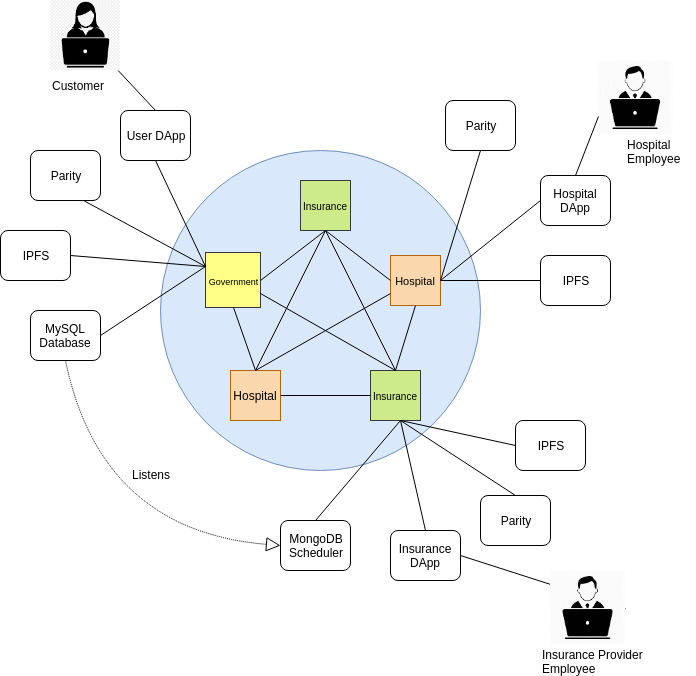

The diagram above was exported from draw.io. Its source (the exported page's mxGraphModel, read from the mxfile embedded in the PNG):
<mxGraphModel dx="840" dy="405" grid="1" gridSize="10" guides="1" tooltips="1" connect="1" arrows="1" fold="1" page="1" pageScale="1" pageWidth="850" pageHeight="1100" math="0" shadow="0">
  <root>
    <mxCell id="0" />
    <mxCell id="1" parent="0" />
    <mxCell id="dFxpuLuYWSVLSLMsiXxm-1" value="" style="ellipse;whiteSpace=wrap;html=1;aspect=fixed;fillColor=#dae8fc;strokeColor=#6c8ebf;" vertex="1" parent="1">
      <mxGeometry x="300" y="160" width="320" height="320" as="geometry" />
    </mxCell>
    <mxCell id="dFxpuLuYWSVLSLMsiXxm-4" value="&lt;font style=&quot;font-size: 10px&quot;&gt;Insurance&lt;/font&gt;" style="whiteSpace=wrap;html=1;aspect=fixed;fillColor=#cdeb8b;strokeColor=#36393d;" vertex="1" parent="1">
      <mxGeometry x="440" y="190" width="50" height="50" as="geometry" />
    </mxCell>
    <mxCell id="dFxpuLuYWSVLSLMsiXxm-5" value="&lt;font style=&quot;font-size: 9px&quot;&gt;Government&lt;/font&gt;" style="whiteSpace=wrap;html=1;aspect=fixed;fillColor=#ffff88;strokeColor=#36393d;" vertex="1" parent="1">
      <mxGeometry x="345" y="262" width="55" height="55" as="geometry" />
    </mxCell>
    <mxCell id="dFxpuLuYWSVLSLMsiXxm-6" value="&lt;font style=&quot;font-size: 10px&quot;&gt;Insurance&lt;/font&gt;" style="whiteSpace=wrap;html=1;aspect=fixed;fillColor=#cdeb8b;strokeColor=#36393d;" vertex="1" parent="1">
      <mxGeometry x="510" y="380" width="50" height="50" as="geometry" />
    </mxCell>
    <mxCell id="dFxpuLuYWSVLSLMsiXxm-7" value="&lt;font style=&quot;font-size: 11px&quot;&gt;Hospital&lt;/font&gt;" style="whiteSpace=wrap;html=1;aspect=fixed;fillColor=#fad7ac;strokeColor=#b46504;" vertex="1" parent="1">
      <mxGeometry x="530" y="265" width="50" height="50" as="geometry" />
    </mxCell>
    <mxCell id="dFxpuLuYWSVLSLMsiXxm-8" value="Hospital" style="whiteSpace=wrap;html=1;aspect=fixed;fillColor=#fad7ac;strokeColor=#b46504;" vertex="1" parent="1">
      <mxGeometry x="370" y="380" width="50" height="50" as="geometry" />
    </mxCell>
    <mxCell id="dFxpuLuYWSVLSLMsiXxm-9" value="" style="endArrow=none;html=1;exitX=1;exitY=0.5;exitDx=0;exitDy=0;exitPerimeter=0;entryX=0.5;entryY=1;entryDx=0;entryDy=0;" edge="1" parent="1" source="dFxpuLuYWSVLSLMsiXxm-5" target="dFxpuLuYWSVLSLMsiXxm-4">
      <mxGeometry width="50" height="50" relative="1" as="geometry">
        <mxPoint x="410" y="300" as="sourcePoint" />
        <mxPoint x="460" y="250" as="targetPoint" />
      </mxGeometry>
    </mxCell>
    <mxCell id="dFxpuLuYWSVLSLMsiXxm-10" value="" style="endArrow=none;html=1;entryX=0.5;entryY=1;entryDx=0;entryDy=0;exitX=0.5;exitY=0;exitDx=0;exitDy=0;" edge="1" parent="1" source="dFxpuLuYWSVLSLMsiXxm-6" target="dFxpuLuYWSVLSLMsiXxm-7">
      <mxGeometry width="50" height="50" relative="1" as="geometry">
        <mxPoint x="490" y="380" as="sourcePoint" />
        <mxPoint x="540" y="330" as="targetPoint" />
      </mxGeometry>
    </mxCell>
    <mxCell id="dFxpuLuYWSVLSLMsiXxm-11" value="" style="endArrow=none;html=1;entryX=0;entryY=0.5;entryDx=0;entryDy=0;exitX=1;exitY=0.5;exitDx=0;exitDy=0;" edge="1" parent="1" source="dFxpuLuYWSVLSLMsiXxm-8" target="dFxpuLuYWSVLSLMsiXxm-6">
      <mxGeometry width="50" height="50" relative="1" as="geometry">
        <mxPoint x="310" y="550" as="sourcePoint" />
        <mxPoint x="360" y="500" as="targetPoint" />
        <Array as="points" />
      </mxGeometry>
    </mxCell>
    <mxCell id="dFxpuLuYWSVLSLMsiXxm-12" value="" style="endArrow=none;html=1;exitX=0.5;exitY=1;exitDx=0;exitDy=0;entryX=0;entryY=0.5;entryDx=0;entryDy=0;" edge="1" parent="1" source="dFxpuLuYWSVLSLMsiXxm-4" target="dFxpuLuYWSVLSLMsiXxm-7">
      <mxGeometry width="50" height="50" relative="1" as="geometry">
        <mxPoint x="430" y="420" as="sourcePoint" />
        <mxPoint x="520" y="420" as="targetPoint" />
        <Array as="points" />
      </mxGeometry>
    </mxCell>
    <mxCell id="dFxpuLuYWSVLSLMsiXxm-13" value="" style="endArrow=none;html=1;entryX=0.5;entryY=1;entryDx=0;entryDy=0;exitX=0.5;exitY=0;exitDx=0;exitDy=0;" edge="1" parent="1" source="dFxpuLuYWSVLSLMsiXxm-8" target="dFxpuLuYWSVLSLMsiXxm-5">
      <mxGeometry width="50" height="50" relative="1" as="geometry">
        <mxPoint x="540" y="400" as="sourcePoint" />
        <mxPoint x="560" y="320" as="targetPoint" />
      </mxGeometry>
    </mxCell>
    <mxCell id="dFxpuLuYWSVLSLMsiXxm-14" value="" style="endArrow=none;html=1;entryX=1;entryY=0.75;entryDx=0;entryDy=0;exitX=0.5;exitY=0;exitDx=0;exitDy=0;" edge="1" parent="1" source="dFxpuLuYWSVLSLMsiXxm-6" target="dFxpuLuYWSVLSLMsiXxm-5">
      <mxGeometry width="50" height="50" relative="1" as="geometry">
        <mxPoint x="410" y="400" as="sourcePoint" />
        <mxPoint x="380" y="330" as="targetPoint" />
      </mxGeometry>
    </mxCell>
    <mxCell id="dFxpuLuYWSVLSLMsiXxm-15" value="" style="endArrow=none;html=1;entryX=0;entryY=0.75;entryDx=0;entryDy=0;exitX=0.5;exitY=0;exitDx=0;exitDy=0;" edge="1" parent="1" source="dFxpuLuYWSVLSLMsiXxm-8" target="dFxpuLuYWSVLSLMsiXxm-7">
      <mxGeometry width="50" height="50" relative="1" as="geometry">
        <mxPoint x="530" y="400" as="sourcePoint" />
        <mxPoint x="400" y="320" as="targetPoint" />
      </mxGeometry>
    </mxCell>
    <mxCell id="dFxpuLuYWSVLSLMsiXxm-16" value="" style="endArrow=none;html=1;entryX=0.5;entryY=1;entryDx=0;entryDy=0;exitX=0.5;exitY=0;exitDx=0;exitDy=0;" edge="1" parent="1" source="dFxpuLuYWSVLSLMsiXxm-6" target="dFxpuLuYWSVLSLMsiXxm-4">
      <mxGeometry width="50" height="50" relative="1" as="geometry">
        <mxPoint x="530" y="370" as="sourcePoint" />
        <mxPoint x="470" y="250" as="targetPoint" />
      </mxGeometry>
    </mxCell>
    <mxCell id="dFxpuLuYWSVLSLMsiXxm-18" value="" style="endArrow=none;html=1;exitX=0.5;exitY=0;exitDx=0;exitDy=0;entryX=0.5;entryY=1;entryDx=0;entryDy=0;" edge="1" parent="1" source="dFxpuLuYWSVLSLMsiXxm-8" target="dFxpuLuYWSVLSLMsiXxm-4">
      <mxGeometry width="50" height="50" relative="1" as="geometry">
        <mxPoint x="540" y="400" as="sourcePoint" />
        <mxPoint x="460" y="250" as="targetPoint" />
      </mxGeometry>
    </mxCell>
    <mxCell id="dFxpuLuYWSVLSLMsiXxm-19" value="IPFS" style="rounded=1;whiteSpace=wrap;html=1;" vertex="1" parent="1">
      <mxGeometry x="140" y="240" width="70" height="50" as="geometry" />
    </mxCell>
    <mxCell id="dFxpuLuYWSVLSLMsiXxm-20" value="Parity" style="rounded=1;whiteSpace=wrap;html=1;" vertex="1" parent="1">
      <mxGeometry x="170" y="160" width="70" height="50" as="geometry" />
    </mxCell>
    <mxCell id="dFxpuLuYWSVLSLMsiXxm-21" value="User DApp" style="rounded=1;whiteSpace=wrap;html=1;" vertex="1" parent="1">
      <mxGeometry x="260" y="120" width="70" height="50" as="geometry" />
    </mxCell>
    <mxCell id="dFxpuLuYWSVLSLMsiXxm-22" value="MySQL&lt;br&gt;Database&lt;br&gt;" style="rounded=1;whiteSpace=wrap;html=1;" vertex="1" parent="1">
      <mxGeometry x="170" y="320" width="70" height="50" as="geometry" />
    </mxCell>
    <mxCell id="dFxpuLuYWSVLSLMsiXxm-23" value="MongoDB&lt;br&gt;Scheduler&lt;br&gt;" style="rounded=1;whiteSpace=wrap;html=1;" vertex="1" parent="1">
      <mxGeometry x="420" y="530" width="70" height="50" as="geometry" />
    </mxCell>
    <mxCell id="dFxpuLuYWSVLSLMsiXxm-24" value="Parity" style="rounded=1;whiteSpace=wrap;html=1;" vertex="1" parent="1">
      <mxGeometry x="585" y="110" width="70" height="50" as="geometry" />
    </mxCell>
    <mxCell id="dFxpuLuYWSVLSLMsiXxm-25" value="Parity" style="rounded=1;whiteSpace=wrap;html=1;" vertex="1" parent="1">
      <mxGeometry x="620" y="505" width="70" height="50" as="geometry" />
    </mxCell>
    <mxCell id="dFxpuLuYWSVLSLMsiXxm-26" value="Insurance DApp" style="rounded=1;whiteSpace=wrap;html=1;" vertex="1" parent="1">
      <mxGeometry x="530" y="540" width="70" height="50" as="geometry" />
    </mxCell>
    <mxCell id="dFxpuLuYWSVLSLMsiXxm-28" value="IPFS" style="rounded=1;whiteSpace=wrap;html=1;" vertex="1" parent="1">
      <mxGeometry x="680" y="265" width="70" height="50" as="geometry" />
    </mxCell>
    <mxCell id="dFxpuLuYWSVLSLMsiXxm-29" value="Hospital DApp" style="rounded=1;whiteSpace=wrap;html=1;" vertex="1" parent="1">
      <mxGeometry x="680" y="185" width="70" height="50" as="geometry" />
    </mxCell>
    <mxCell id="dFxpuLuYWSVLSLMsiXxm-30" value="" style="endArrow=none;html=1;entryX=0;entryY=0.25;entryDx=0;entryDy=0;exitX=1;exitY=0.5;exitDx=0;exitDy=0;" edge="1" parent="1" source="dFxpuLuYWSVLSLMsiXxm-22" target="dFxpuLuYWSVLSLMsiXxm-5">
      <mxGeometry width="50" height="50" relative="1" as="geometry">
        <mxPoint x="225" y="300" as="sourcePoint" />
        <mxPoint x="275" y="250" as="targetPoint" />
      </mxGeometry>
    </mxCell>
    <mxCell id="dFxpuLuYWSVLSLMsiXxm-31" value="" style="endArrow=none;html=1;entryX=0;entryY=0.25;entryDx=0;entryDy=0;exitX=1;exitY=0.5;exitDx=0;exitDy=0;" edge="1" parent="1" source="dFxpuLuYWSVLSLMsiXxm-19" target="dFxpuLuYWSVLSLMsiXxm-5">
      <mxGeometry width="50" height="50" relative="1" as="geometry">
        <mxPoint x="245" y="255" as="sourcePoint" />
        <mxPoint x="295" y="205" as="targetPoint" />
      </mxGeometry>
    </mxCell>
    <mxCell id="dFxpuLuYWSVLSLMsiXxm-32" value="" style="endArrow=none;html=1;entryX=0;entryY=0.25;entryDx=0;entryDy=0;exitX=0.75;exitY=1;exitDx=0;exitDy=0;" edge="1" parent="1" source="dFxpuLuYWSVLSLMsiXxm-20" target="dFxpuLuYWSVLSLMsiXxm-5">
      <mxGeometry width="50" height="50" relative="1" as="geometry">
        <mxPoint x="252.5" y="210" as="sourcePoint" />
        <mxPoint x="302.5" y="160" as="targetPoint" />
      </mxGeometry>
    </mxCell>
    <mxCell id="dFxpuLuYWSVLSLMsiXxm-33" value="" style="endArrow=none;html=1;exitX=0.5;exitY=1;exitDx=0;exitDy=0;entryX=0;entryY=0.25;entryDx=0;entryDy=0;" edge="1" parent="1" source="dFxpuLuYWSVLSLMsiXxm-21" target="dFxpuLuYWSVLSLMsiXxm-5">
      <mxGeometry width="50" height="50" relative="1" as="geometry">
        <mxPoint x="280" y="200" as="sourcePoint" />
        <mxPoint x="350" y="290" as="targetPoint" />
      </mxGeometry>
    </mxCell>
    <mxCell id="dFxpuLuYWSVLSLMsiXxm-34" value="" style="endArrow=none;html=1;exitX=0.5;exitY=0;exitDx=0;exitDy=0;" edge="1" parent="1" source="dFxpuLuYWSVLSLMsiXxm-23">
      <mxGeometry width="50" height="50" relative="1" as="geometry">
        <mxPoint x="300" y="500" as="sourcePoint" />
        <mxPoint x="540" y="430" as="targetPoint" />
      </mxGeometry>
    </mxCell>
    <mxCell id="dFxpuLuYWSVLSLMsiXxm-35" value="" style="endArrow=none;html=1;exitX=0.5;exitY=0;exitDx=0;exitDy=0;" edge="1" parent="1" source="dFxpuLuYWSVLSLMsiXxm-26">
      <mxGeometry width="50" height="50" relative="1" as="geometry">
        <mxPoint x="310" y="510" as="sourcePoint" />
        <mxPoint x="540" y="430" as="targetPoint" />
      </mxGeometry>
    </mxCell>
    <mxCell id="dFxpuLuYWSVLSLMsiXxm-36" value="" style="endArrow=none;html=1;exitX=0.5;exitY=0;exitDx=0;exitDy=0;" edge="1" parent="1" source="dFxpuLuYWSVLSLMsiXxm-25">
      <mxGeometry width="50" height="50" relative="1" as="geometry">
        <mxPoint x="320" y="520" as="sourcePoint" />
        <mxPoint x="540" y="430" as="targetPoint" />
      </mxGeometry>
    </mxCell>
    <mxCell id="dFxpuLuYWSVLSLMsiXxm-37" value="" style="endArrow=none;html=1;entryX=0;entryY=0.5;entryDx=0;entryDy=0;exitX=1;exitY=0.5;exitDx=0;exitDy=0;" edge="1" parent="1" source="dFxpuLuYWSVLSLMsiXxm-7" target="dFxpuLuYWSVLSLMsiXxm-28">
      <mxGeometry width="50" height="50" relative="1" as="geometry">
        <mxPoint x="645" y="325" as="sourcePoint" />
        <mxPoint x="695" y="275" as="targetPoint" />
      </mxGeometry>
    </mxCell>
    <mxCell id="dFxpuLuYWSVLSLMsiXxm-38" value="" style="endArrow=none;html=1;entryX=0;entryY=0.5;entryDx=0;entryDy=0;exitX=1;exitY=0.5;exitDx=0;exitDy=0;" edge="1" parent="1" source="dFxpuLuYWSVLSLMsiXxm-7" target="dFxpuLuYWSVLSLMsiXxm-29">
      <mxGeometry width="50" height="50" relative="1" as="geometry">
        <mxPoint x="580" y="300" as="sourcePoint" />
        <mxPoint x="695" y="245" as="targetPoint" />
      </mxGeometry>
    </mxCell>
    <mxCell id="dFxpuLuYWSVLSLMsiXxm-39" value="" style="endArrow=none;html=1;entryX=0.5;entryY=1;entryDx=0;entryDy=0;exitX=1;exitY=0.5;exitDx=0;exitDy=0;" edge="1" parent="1" source="dFxpuLuYWSVLSLMsiXxm-7" target="dFxpuLuYWSVLSLMsiXxm-24">
      <mxGeometry width="50" height="50" relative="1" as="geometry">
        <mxPoint x="580" y="300" as="sourcePoint" />
        <mxPoint x="695" y="170" as="targetPoint" />
      </mxGeometry>
    </mxCell>
    <mxCell id="dFxpuLuYWSVLSLMsiXxm-41" value="" style="endArrow=block;dashed=1;endFill=0;endSize=12;html=1;dashPattern=1 1;exitX=0.5;exitY=1;exitDx=0;exitDy=0;entryX=0;entryY=0.5;entryDx=0;entryDy=0;curved=1;" edge="1" parent="1" source="dFxpuLuYWSVLSLMsiXxm-22" target="dFxpuLuYWSVLSLMsiXxm-23">
      <mxGeometry width="160" relative="1" as="geometry">
        <mxPoint x="140" y="620" as="sourcePoint" />
        <mxPoint x="300" y="620" as="targetPoint" />
        <Array as="points">
          <mxPoint x="240" y="540" />
        </Array>
      </mxGeometry>
    </mxCell>
    <mxCell id="dFxpuLuYWSVLSLMsiXxm-42" value="Listens" style="text;html=1;resizable=0;points=[];autosize=1;align=left;verticalAlign=top;spacingTop=-4;" vertex="1" parent="1">
      <mxGeometry x="270" y="475" width="50" height="20" as="geometry" />
    </mxCell>
    <mxCell id="dFxpuLuYWSVLSLMsiXxm-43" value="IPFS" style="rounded=1;whiteSpace=wrap;html=1;" vertex="1" parent="1">
      <mxGeometry x="655" y="430" width="70" height="50" as="geometry" />
    </mxCell>
    <mxCell id="dFxpuLuYWSVLSLMsiXxm-44" value="" style="endArrow=none;html=1;exitX=0;exitY=0.5;exitDx=0;exitDy=0;" edge="1" parent="1" source="dFxpuLuYWSVLSLMsiXxm-43">
      <mxGeometry width="50" height="50" relative="1" as="geometry">
        <mxPoint x="255" y="265" as="sourcePoint" />
        <mxPoint x="540" y="430" as="targetPoint" />
      </mxGeometry>
    </mxCell>
    <mxCell id="dFxpuLuYWSVLSLMsiXxm-55" value="" style="endArrow=none;html=1;entryX=1;entryY=0.5;entryDx=0;entryDy=0;exitX=1;exitY=0.5;exitDx=0;exitDy=0;" edge="1" parent="1" source="dFxpuLuYWSVLSLMsiXxm-26" target="dFxpuLuYWSVLSLMsiXxm-64">
      <mxGeometry width="50" height="50" relative="1" as="geometry">
        <mxPoint x="700" y="590" as="sourcePoint" />
        <mxPoint x="761" y="631" as="targetPoint" />
      </mxGeometry>
    </mxCell>
    <mxCell id="dFxpuLuYWSVLSLMsiXxm-58" value="Insurance Provider&amp;nbsp;&lt;br&gt;Employee&lt;br&gt;" style="text;html=1;resizable=0;points=[];autosize=1;align=left;verticalAlign=top;spacingTop=-4;" vertex="1" parent="1">
      <mxGeometry x="680" y="655" width="120" height="30" as="geometry" />
    </mxCell>
    <mxCell id="dFxpuLuYWSVLSLMsiXxm-60" value="" style="shape=image;verticalLabelPosition=bottom;labelBackgroundColor=#ffffff;verticalAlign=top;aspect=fixed;imageAspect=0;image=data:image/jpeg,(base64 omitted: 6480 chars);" vertex="1" parent="1">
      <mxGeometry x="737.5" y="70" width="75" height="75" as="geometry" />
    </mxCell>
    <mxCell id="dFxpuLuYWSVLSLMsiXxm-61" value="" style="shape=image;verticalLabelPosition=bottom;labelBackgroundColor=#ffffff;verticalAlign=top;aspect=fixed;imageAspect=0;image=data:image/png,(base64 omitted: 4156 chars);" vertex="1" parent="1">
      <mxGeometry x="190" y="10" width="70" height="70" as="geometry" />
    </mxCell>
    <mxCell id="dFxpuLuYWSVLSLMsiXxm-62" value="" style="endArrow=none;html=1;exitX=0.5;exitY=0;exitDx=0;exitDy=0;" edge="1" parent="1" source="dFxpuLuYWSVLSLMsiXxm-21" target="dFxpuLuYWSVLSLMsiXxm-61">
      <mxGeometry width="50" height="50" relative="1" as="geometry">
        <mxPoint x="230" y="120" as="sourcePoint" />
        <mxPoint x="280" y="70" as="targetPoint" />
      </mxGeometry>
    </mxCell>
    <mxCell id="dFxpuLuYWSVLSLMsiXxm-63" value="" style="endArrow=none;html=1;exitX=0.5;exitY=0;exitDx=0;exitDy=0;entryX=0;entryY=0.75;entryDx=0;entryDy=0;" edge="1" parent="1" source="dFxpuLuYWSVLSLMsiXxm-29" target="dFxpuLuYWSVLSLMsiXxm-60">
      <mxGeometry width="50" height="50" relative="1" as="geometry">
        <mxPoint x="782.5" y="135" as="sourcePoint" />
        <mxPoint x="717.5" y="99.25" as="targetPoint" />
      </mxGeometry>
    </mxCell>
    <mxCell id="dFxpuLuYWSVLSLMsiXxm-64" value="" style="shape=image;verticalLabelPosition=bottom;labelBackgroundColor=#ffffff;verticalAlign=top;aspect=fixed;imageAspect=0;image=data:image/jpeg,(base64 omitted: 6480 chars);" vertex="1" parent="1">
      <mxGeometry x="690" y="580" width="75" height="75" as="geometry" />
    </mxCell>
    <mxCell id="dFxpuLuYWSVLSLMsiXxm-65" value="Hospital&amp;nbsp;&lt;br&gt;Employee&lt;br&gt;&lt;br&gt;" style="text;html=1;resizable=0;points=[];autosize=1;align=left;verticalAlign=top;spacingTop=-4;" vertex="1" parent="1">
      <mxGeometry x="765" y="145" width="70" height="40" as="geometry" />
    </mxCell>
    <mxCell id="dFxpuLuYWSVLSLMsiXxm-66" value="Customer" style="text;html=1;resizable=0;points=[];autosize=1;align=left;verticalAlign=top;spacingTop=-4;" vertex="1" parent="1">
      <mxGeometry x="190" y="86" width="70" height="20" as="geometry" />
    </mxCell>
  </root>
</mxGraphModel>